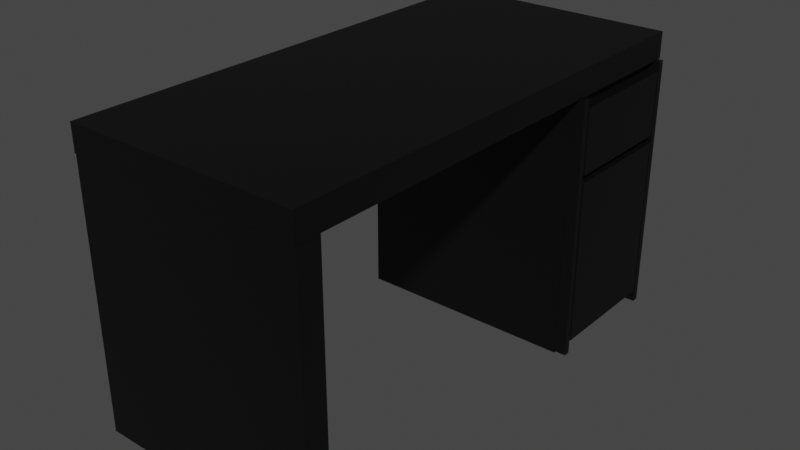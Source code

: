 # Source: Desk.blend  (saved by Blender 3.6.13; exported with 4.5.12 LTS)
import bpy
from mathutils import Matrix  # noqa: F401  (used for matrix-valued properties, if any)

bpy.ops.wm.read_factory_settings(use_empty=True)
scene = bpy.context.scene
scene.name = 'Scene'

# ---- collections
col_collection = bpy.data.collections.new('Collection'); scene.collection.children.link(col_collection)

# ---- materials (node trees are filled in below, after node groups)
mat_material = bpy.data.materials.new('Material')
mat_material.alpha_threshold = 0.0
mat_material.use_transparent_shadow = False
mat_material.roughness = 0.5
mat_material.line_color = (0.0, 0.0, 0.0, 1.0)
mat_material_001 = bpy.data.materials.new('Material.001')
mat_material_001.alpha_threshold = 0.0
mat_material_001.use_transparent_shadow = False
mat_material_001.roughness = 0.5
mat_material_001.line_color = (0.0, 0.0, 0.0, 1.0)
mat_material_002 = bpy.data.materials.new('Material.002')
mat_material_002.alpha_threshold = 0.0
mat_material_002.use_transparent_shadow = False
mat_material_002.roughness = 0.5
mat_material_002.line_color = (0.0, 0.0, 0.0, 1.0)
mat_material_003 = bpy.data.materials.new('Material.003')
mat_material_003.alpha_threshold = 0.0
mat_material_003.use_transparent_shadow = False
mat_material_003.roughness = 0.5
mat_material_003.line_color = (0.0, 0.0, 0.0, 1.0)
mat_material_004 = bpy.data.materials.new('Material.004')
mat_material_004.alpha_threshold = 0.0
mat_material_004.use_transparent_shadow = False
mat_material_004.roughness = 0.5
mat_material_004.line_color = (0.0, 0.0, 0.0, 1.0)
mat_material_005 = bpy.data.materials.new('Material.005')
mat_material_005.alpha_threshold = 0.0
mat_material_005.use_transparent_shadow = False
mat_material_005.roughness = 0.5
mat_material_005.line_color = (0.0, 0.0, 0.0, 1.0)
mat_material_006 = bpy.data.materials.new('Material.006')
mat_material_006.alpha_threshold = 0.0
mat_material_006.use_transparent_shadow = False
mat_material_006.roughness = 0.5
mat_material_006.line_color = (0.0, 0.0, 0.0, 1.0)
mat_material_007 = bpy.data.materials.new('Material.007')
mat_material_007.alpha_threshold = 0.0
mat_material_007.use_transparent_shadow = False
mat_material_007.roughness = 0.5
mat_material_007.line_color = (0.0, 0.0, 0.0, 1.0)
mat_material_008 = bpy.data.materials.new('Material.008')
mat_material_008.use_transparent_shadow = False

# ---- material node trees
mat_material.use_nodes = True; mat_material.node_tree.nodes.clear()
_N = mat_material.node_tree.nodes; _L = mat_material.node_tree.links
n0 = _N.new('ShaderNodeOutputMaterial'); n0.name = 'Material Output'; n0.location = (300, 300)
n1 = _N.new('ShaderNodeBsdfPrincipled'); n1.name = 'Principled BSDF'; n1.location = (10, 300)
n1.distribution = 'GGX'
n1.subsurface_method = 'RANDOM_WALK_SKIN'
n1.inputs[0].default_value = (0.0, 0.0, 0.0, 1.0)
n1.inputs[3].default_value = 1.45
n1.inputs[27].default_value = (0.0, 0.0, 0.0, 1.0)
n1.inputs[28].default_value = 1.0
_L.new(n1.outputs[0], n0.inputs[0])
n0.is_active_output = True
mat_material_001.use_nodes = True; mat_material_001.node_tree.nodes.clear()
_N = mat_material_001.node_tree.nodes; _L = mat_material_001.node_tree.links
n0 = _N.new('ShaderNodeOutputMaterial'); n0.name = 'Material Output'; n0.location = (300, 300)
n1 = _N.new('ShaderNodeBsdfPrincipled'); n1.name = 'Principled BSDF'; n1.location = (10, 300)
n1.distribution = 'GGX'
n1.subsurface_method = 'RANDOM_WALK_SKIN'
n1.inputs[0].default_value = (0.0, 0.0, 0.0, 1.0)
n1.inputs[3].default_value = 1.45
n1.inputs[27].default_value = (0.0, 0.0, 0.0, 1.0)
n1.inputs[28].default_value = 1.0
_L.new(n1.outputs[0], n0.inputs[0])
n0.is_active_output = True
mat_material_002.use_nodes = True; mat_material_002.node_tree.nodes.clear()
_N = mat_material_002.node_tree.nodes; _L = mat_material_002.node_tree.links
n0 = _N.new('ShaderNodeOutputMaterial'); n0.name = 'Material Output'; n0.location = (300, 300)
n1 = _N.new('ShaderNodeBsdfPrincipled'); n1.name = 'Principled BSDF'; n1.location = (10, 300)
n1.distribution = 'GGX'
n1.subsurface_method = 'RANDOM_WALK_SKIN'
n1.inputs[0].default_value = (0.0, 0.0, 0.0, 1.0)
n1.inputs[3].default_value = 1.45
n1.inputs[27].default_value = (0.0, 0.0, 0.0, 1.0)
n1.inputs[28].default_value = 1.0
_L.new(n1.outputs[0], n0.inputs[0])
n0.is_active_output = True
mat_material_003.use_nodes = True; mat_material_003.node_tree.nodes.clear()
_N = mat_material_003.node_tree.nodes; _L = mat_material_003.node_tree.links
n0 = _N.new('ShaderNodeOutputMaterial'); n0.name = 'Material Output'; n0.location = (300, 300)
n1 = _N.new('ShaderNodeBsdfPrincipled'); n1.name = 'Principled BSDF'; n1.location = (10, 300)
n1.distribution = 'GGX'
n1.subsurface_method = 'RANDOM_WALK_SKIN'
n1.inputs[0].default_value = (0.0, 0.0, 0.0, 1.0)
n1.inputs[3].default_value = 1.45
n1.inputs[27].default_value = (0.0, 0.0, 0.0, 1.0)
n1.inputs[28].default_value = 1.0
_L.new(n1.outputs[0], n0.inputs[0])
n0.is_active_output = True
mat_material_004.use_nodes = True; mat_material_004.node_tree.nodes.clear()
_N = mat_material_004.node_tree.nodes; _L = mat_material_004.node_tree.links
n0 = _N.new('ShaderNodeOutputMaterial'); n0.name = 'Material Output'; n0.location = (300, 300)
n1 = _N.new('ShaderNodeBsdfPrincipled'); n1.name = 'Principled BSDF'; n1.location = (10, 300)
n1.distribution = 'GGX'
n1.subsurface_method = 'RANDOM_WALK_SKIN'
n1.inputs[0].default_value = (0.0, 0.0, 0.0, 1.0)
n1.inputs[3].default_value = 1.45
n1.inputs[27].default_value = (0.0, 0.0, 0.0, 1.0)
n1.inputs[28].default_value = 1.0
_L.new(n1.outputs[0], n0.inputs[0])
n0.is_active_output = True
mat_material_005.use_nodes = True; mat_material_005.node_tree.nodes.clear()
_N = mat_material_005.node_tree.nodes; _L = mat_material_005.node_tree.links
n0 = _N.new('ShaderNodeOutputMaterial'); n0.name = 'Material Output'; n0.location = (300, 300)
n1 = _N.new('ShaderNodeBsdfPrincipled'); n1.name = 'Principled BSDF'; n1.location = (10, 300)
n1.distribution = 'GGX'
n1.subsurface_method = 'RANDOM_WALK_SKIN'
n1.inputs[0].default_value = (0.0, 0.0, 0.0, 1.0)
n1.inputs[3].default_value = 1.45
n1.inputs[27].default_value = (0.0, 0.0, 0.0, 1.0)
n1.inputs[28].default_value = 1.0
_L.new(n1.outputs[0], n0.inputs[0])
n0.is_active_output = True
mat_material_006.use_nodes = True; mat_material_006.node_tree.nodes.clear()
_N = mat_material_006.node_tree.nodes; _L = mat_material_006.node_tree.links
n0 = _N.new('ShaderNodeOutputMaterial'); n0.name = 'Material Output'; n0.location = (300, 300)
n1 = _N.new('ShaderNodeBsdfPrincipled'); n1.name = 'Principled BSDF'; n1.location = (10, 300)
n1.distribution = 'GGX'
n1.subsurface_method = 'RANDOM_WALK_SKIN'
n1.inputs[0].default_value = (0.0, 0.0, 0.0, 1.0)
n1.inputs[3].default_value = 1.45
n1.inputs[27].default_value = (0.0, 0.0, 0.0, 1.0)
n1.inputs[28].default_value = 1.0
_L.new(n1.outputs[0], n0.inputs[0])
n0.is_active_output = True
mat_material_007.use_nodes = True; mat_material_007.node_tree.nodes.clear()
_N = mat_material_007.node_tree.nodes; _L = mat_material_007.node_tree.links
n0 = _N.new('ShaderNodeOutputMaterial'); n0.name = 'Material Output'; n0.location = (300, 300)
n1 = _N.new('ShaderNodeBsdfPrincipled'); n1.name = 'Principled BSDF'; n1.location = (10, 300)
n1.distribution = 'GGX'
n1.subsurface_method = 'RANDOM_WALK_SKIN'
n1.inputs[0].default_value = (0.0, 0.0, 0.0, 1.0)
n1.inputs[3].default_value = 1.45
n1.inputs[27].default_value = (0.0, 0.0, 0.0, 1.0)
n1.inputs[28].default_value = 1.0
_L.new(n1.outputs[0], n0.inputs[0])
n0.is_active_output = True
mat_material_008.use_nodes = True; mat_material_008.node_tree.nodes.clear()
_N = mat_material_008.node_tree.nodes; _L = mat_material_008.node_tree.links
n0 = _N.new('ShaderNodeBsdfPrincipled'); n0.name = 'Principled BSDF'; n0.location = (10, 300)
n0.distribution = 'GGX'
n0.subsurface_method = 'RANDOM_WALK_SKIN'
n0.inputs[0].default_value = (0.3779, 0.4026, 0.3838, 1.0)
n0.inputs[3].default_value = 1.45
n0.inputs[27].default_value = (0.0, 0.0, 0.0, 1.0)
n0.inputs[28].default_value = 1.0
n1 = _N.new('ShaderNodeOutputMaterial'); n1.name = 'Material Output'; n1.location = (300, 300)
_L.new(n0.outputs[0], n1.inputs[0])
n1.is_active_output = True

# ---- world
world_world = bpy.data.worlds.new('World'); scene.world = world_world
world_world.use_nodes = True; world_world.node_tree.nodes.clear()
_N = world_world.node_tree.nodes; _L = world_world.node_tree.links
n0 = _N.new('ShaderNodeOutputWorld'); n0.name = 'World Output'; n0.location = (300, 300)
n1 = _N.new('ShaderNodeBackground'); n1.name = 'Background'; n1.location = (10, 300)
n1.inputs[0].default_value = (0.05088, 0.05088, 0.05088, 1.0)
_L.new(n1.outputs[0], n0.inputs[0])
n0.is_active_output = True
world_world.color = (0.05088, 0.05088, 0.05088)
world_world.use_sun_shadow = False
world_world.sun_shadow_jitter_overblur = 0.0

# ---- meshes
me_cube = bpy.data.meshes.new('Cube')
me_cube.from_pydata([(1.0, 1.0, 1.0), (1.0, 1.0, -1.0), (1.0, -1.0, 1.0), (1.0, -1.0, -1.0), (-1.0, 1.0, 1.0), (-1.0, 1.0, -1.0), (-1.0, -1.0, 1.0), (-1.0, -1.0, -1.0)], [], [(0, 4, 6, 2), (3, 2, 6, 7), (7, 6, 4, 5), (5, 1, 3, 7), (1, 0, 2, 3), (5, 4, 0, 1)])
_uv = me_cube.uv_layers.new(name='UVMap')
_uv.uv.foreach_set('vector', [0.625, 0.5, 0.875, 0.5, 0.875, 0.75, 0.625, 0.75, 0.375, 0.75, 0.625, 0.75, 0.625, 1.0, 0.375, 1.0, 0.375, 0.0, 0.625, 0.0, 0.625, 0.25, 0.375, 0.25, 0.125, 0.5, 0.375, 0.5, 0.375, 0.75, 0.125, 0.75, 0.375, 0.5, 0.625, 0.5, 0.625, 0.75, 0.375, 0.75, 0.375, 0.25, 0.625, 0.25, 0.625, 0.5, 0.375, 0.5])
me_cube.materials.append(mat_material)
me_cube.use_mirror_vertex_groups = False
me_cube.update()
me_cube_001 = bpy.data.meshes.new('Cube.001')
me_cube_001.from_pydata([(1.0, 1.0, 1.0), (1.0, 1.0, -1.0), (1.0, -1.0, 1.0), (1.0, -1.0, -1.0), (-1.0, 1.0, 1.0), (-1.0, 1.0, -1.0), (-1.0, -1.0, 1.0), (-1.0, -1.0, -1.0)], [], [(0, 4, 6, 2), (3, 2, 6, 7), (7, 6, 4, 5), (5, 1, 3, 7), (1, 0, 2, 3), (5, 4, 0, 1)])
_uv = me_cube_001.uv_layers.new(name='UVMap')
_uv.uv.foreach_set('vector', [0.625, 0.5, 0.875, 0.5, 0.875, 0.75, 0.625, 0.75, 0.375, 0.75, 0.625, 0.75, 0.625, 1.0, 0.375, 1.0, 0.375, 0.0, 0.625, 0.0, 0.625, 0.25, 0.375, 0.25, 0.125, 0.5, 0.375, 0.5, 0.375, 0.75, 0.125, 0.75, 0.375, 0.5, 0.625, 0.5, 0.625, 0.75, 0.375, 0.75, 0.375, 0.25, 0.625, 0.25, 0.625, 0.5, 0.375, 0.5])
me_cube_001.materials.append(mat_material_001)
me_cube_001.use_mirror_vertex_groups = False
me_cube_001.update()
me_cube_002 = bpy.data.meshes.new('Cube.002')
me_cube_002.from_pydata([(1.0, 1.0, 1.0), (1.0, 1.0, -1.0), (1.0, -1.0, 1.0), (1.0, -1.0, -1.0), (-1.0, 1.0, 1.0), (-1.0, 1.0, -1.0), (-1.0, -1.0, 1.0), (-1.0, -1.0, -1.0)], [], [(0, 4, 6, 2), (3, 2, 6, 7), (7, 6, 4, 5), (5, 1, 3, 7), (1, 0, 2, 3), (5, 4, 0, 1)])
_uv = me_cube_002.uv_layers.new(name='UVMap')
_uv.uv.foreach_set('vector', [0.625, 0.5, 0.875, 0.5, 0.875, 0.75, 0.625, 0.75, 0.375, 0.75, 0.625, 0.75, 0.625, 1.0, 0.375, 1.0, 0.375, 0.0, 0.625, 0.0, 0.625, 0.25, 0.375, 0.25, 0.125, 0.5, 0.375, 0.5, 0.375, 0.75, 0.125, 0.75, 0.375, 0.5, 0.625, 0.5, 0.625, 0.75, 0.375, 0.75, 0.375, 0.25, 0.625, 0.25, 0.625, 0.5, 0.375, 0.5])
me_cube_002.materials.append(mat_material_002)
me_cube_002.use_mirror_vertex_groups = False
me_cube_002.update()
me_cube_003 = bpy.data.meshes.new('Cube.003')
me_cube_003.from_pydata([(1.0, 1.0, 1.0), (1.0, 1.0, -1.0), (1.0, -1.0, 1.0), (1.0, -1.0, -1.0), (-1.0, 1.0, 1.0), (-1.0, 1.0, -1.0), (-1.0, -1.0, 1.0), (-1.0, -1.0, -1.0)], [], [(0, 4, 6, 2), (3, 2, 6, 7), (7, 6, 4, 5), (5, 1, 3, 7), (1, 0, 2, 3), (5, 4, 0, 1)])
_uv = me_cube_003.uv_layers.new(name='UVMap')
_uv.uv.foreach_set('vector', [0.625, 0.5, 0.875, 0.5, 0.875, 0.75, 0.625, 0.75, 0.375, 0.75, 0.625, 0.75, 0.625, 1.0, 0.375, 1.0, 0.375, 0.0, 0.625, 0.0, 0.625, 0.25, 0.375, 0.25, 0.125, 0.5, 0.375, 0.5, 0.375, 0.75, 0.125, 0.75, 0.375, 0.5, 0.625, 0.5, 0.625, 0.75, 0.375, 0.75, 0.375, 0.25, 0.625, 0.25, 0.625, 0.5, 0.375, 0.5])
me_cube_003.materials.append(mat_material_003)
me_cube_003.use_mirror_vertex_groups = False
me_cube_003.update()
me_cube_004 = bpy.data.meshes.new('Cube.004')
me_cube_004.from_pydata([(1.0, 1.0, 1.0), (1.0, 1.0, -1.0), (1.0, -1.0, 1.0), (1.0, -1.0, -1.0), (-1.0, 1.0, 1.0), (-1.0, 1.0, -1.0), (-1.0, -1.0, 1.0), (-1.0, -1.0, -1.0)], [], [(0, 4, 6, 2), (3, 2, 6, 7), (7, 6, 4, 5), (5, 1, 3, 7), (1, 0, 2, 3), (5, 4, 0, 1)])
_uv = me_cube_004.uv_layers.new(name='UVMap')
_uv.uv.foreach_set('vector', [0.625, 0.5, 0.875, 0.5, 0.875, 0.75, 0.625, 0.75, 0.375, 0.75, 0.625, 0.75, 0.625, 1.0, 0.375, 1.0, 0.375, 0.0, 0.625, 0.0, 0.625, 0.25, 0.375, 0.25, 0.125, 0.5, 0.375, 0.5, 0.375, 0.75, 0.125, 0.75, 0.375, 0.5, 0.625, 0.5, 0.625, 0.75, 0.375, 0.75, 0.375, 0.25, 0.625, 0.25, 0.625, 0.5, 0.375, 0.5])
me_cube_004.materials.append(mat_material_004)
me_cube_004.use_mirror_vertex_groups = False
me_cube_004.update()
me_cube_005 = bpy.data.meshes.new('Cube.005')
me_cube_005.from_pydata([(1.0, 1.0, 1.0), (1.0, 1.0, -1.0), (1.0, -1.0, 1.0), (1.0, -1.0, -1.0), (-1.0, 1.0, 1.0), (-1.0, 1.0, -1.0), (-1.0, -1.0, 1.0), (-1.0, -1.0, -1.0)], [], [(0, 4, 6, 2), (3, 2, 6, 7), (7, 6, 4, 5), (5, 1, 3, 7), (1, 0, 2, 3), (5, 4, 0, 1)])
_uv = me_cube_005.uv_layers.new(name='UVMap')
_uv.uv.foreach_set('vector', [0.625, 0.5, 0.875, 0.5, 0.875, 0.75, 0.625, 0.75, 0.375, 0.75, 0.625, 0.75, 0.625, 1.0, 0.375, 1.0, 0.375, 0.0, 0.625, 0.0, 0.625, 0.25, 0.375, 0.25, 0.125, 0.5, 0.375, 0.5, 0.375, 0.75, 0.125, 0.75, 0.375, 0.5, 0.625, 0.5, 0.625, 0.75, 0.375, 0.75, 0.375, 0.25, 0.625, 0.25, 0.625, 0.5, 0.375, 0.5])
me_cube_005.materials.append(mat_material_005)
me_cube_005.use_mirror_vertex_groups = False
me_cube_005.update()
me_cube_006 = bpy.data.meshes.new('Cube.006')
me_cube_006.from_pydata([(1.0, 1.0, 1.0), (1.0, 1.0, -1.0), (1.0, -1.0, 1.0), (1.0, -1.0, -1.0), (-1.0, 1.0, 1.0), (-1.0, 1.0, -1.0), (-1.0, -1.0, 1.0), (-1.0, -1.0, -1.0)], [], [(0, 4, 6, 2), (3, 2, 6, 7), (7, 6, 4, 5), (5, 1, 3, 7), (1, 0, 2, 3), (5, 4, 0, 1)])
_uv = me_cube_006.uv_layers.new(name='UVMap')
_uv.uv.foreach_set('vector', [0.625, 0.5, 0.875, 0.5, 0.875, 0.75, 0.625, 0.75, 0.375, 0.75, 0.625, 0.75, 0.625, 1.0, 0.375, 1.0, 0.375, 0.0, 0.625, 0.0, 0.625, 0.25, 0.375, 0.25, 0.125, 0.5, 0.375, 0.5, 0.375, 0.75, 0.125, 0.75, 0.375, 0.5, 0.625, 0.5, 0.625, 0.75, 0.375, 0.75, 0.375, 0.25, 0.625, 0.25, 0.625, 0.5, 0.375, 0.5])
me_cube_006.materials.append(mat_material_006)
me_cube_006.use_mirror_vertex_groups = False
me_cube_006.update()
me_cube_007 = bpy.data.meshes.new('Cube.007')
me_cube_007.from_pydata([(1.0, 1.0, 1.0), (1.0, 1.0, -1.0), (1.0, -1.0, 1.0), (1.0, -1.0, -1.0), (-1.0, 1.0, 1.0), (-1.0, 1.0, -1.0), (-1.0, -1.0, 1.0), (-1.0, -1.0, -1.0)], [], [(0, 4, 6, 2), (3, 2, 6, 7), (7, 6, 4, 5), (5, 1, 3, 7), (1, 0, 2, 3), (5, 4, 0, 1)])
_uv = me_cube_007.uv_layers.new(name='UVMap')
_uv.uv.foreach_set('vector', [0.625, 0.5, 0.875, 0.5, 0.875, 0.75, 0.625, 0.75, 0.375, 0.75, 0.625, 0.75, 0.625, 1.0, 0.375, 1.0, 0.375, 0.0, 0.625, 0.0, 0.625, 0.25, 0.375, 0.25, 0.125, 0.5, 0.375, 0.5, 0.375, 0.75, 0.125, 0.75, 0.375, 0.5, 0.625, 0.5, 0.625, 0.75, 0.375, 0.75, 0.375, 0.25, 0.625, 0.25, 0.625, 0.5, 0.375, 0.5])
me_cube_007.materials.append(mat_material_007)
me_cube_007.use_mirror_vertex_groups = False
me_cube_007.update()
me_cylinder = bpy.data.meshes.new('Cylinder')
me_cylinder.from_pydata([(0.0, 1.0, -1.0), (0.0, 1.0, 1.0), (0.1951, 0.9808, -1.0), (0.1951, 0.9808, 1.0), (0.3827, 0.9239, -1.0), (0.3827, 0.9239, 1.0), (0.5556, 0.8315, -1.0), (0.5556, 0.8315, 1.0), (0.7071, 0.7071, -1.0), (0.7071, 0.7071, 1.0), (0.8315, 0.5556, -1.0), (0.8315, 0.5556, 1.0), (0.9239, 0.3827, -1.0), (0.9239, 0.3827, 1.0), (0.9808, 0.1951, -1.0), (0.9808, 0.1951, 1.0), (1.0, 0.0, -1.0), (1.0, 0.0, 1.0), (0.9808, -0.1951, -1.0), (0.9808, -0.1951, 1.0), (0.9239, -0.3827, -1.0), (0.9239, -0.3827, 1.0), (0.8315, -0.5556, -1.0), (0.8315, -0.5556, 1.0), (0.7071, -0.7071, -1.0), (0.7071, -0.7071, 1.0), (0.5556, -0.8315, -1.0), (0.5556, -0.8315, 1.0), (0.3827, -0.9239, -1.0), (0.3827, -0.9239, 1.0), (0.1951, -0.9808, -1.0), (0.1951, -0.9808, 1.0), (0.0, -1.0, -1.0), (0.0, -1.0, 1.0), (-0.1951, -0.9808, -1.0), (-0.1951, -0.9808, 1.0), (-0.3827, -0.9239, -1.0), (-0.3827, -0.9239, 1.0), (-0.5556, -0.8315, -1.0), (-0.5556, -0.8315, 1.0), (-0.7071, -0.7071, -1.0), (-0.7071, -0.7071, 1.0), (-0.8315, -0.5556, -1.0), (-0.8315, -0.5556, 1.0), (-0.9239, -0.3827, -1.0), (-0.9239, -0.3827, 1.0), (-0.9808, -0.1951, -1.0), (-0.9808, -0.1951, 1.0), (-1.0, 0.0, -1.0), (-1.0, 0.0, 1.0), (-0.9808, 0.1951, -1.0), (-0.9808, 0.1951, 1.0), (-0.9239, 0.3827, -1.0), (-0.9239, 0.3827, 1.0), (-0.8315, 0.5556, -1.0), (-0.8315, 0.5556, 1.0), (-0.7071, 0.7071, -1.0), (-0.7071, 0.7071, 1.0), (-0.5556, 0.8315, -1.0), (-0.5556, 0.8315, 1.0), (-0.3827, 0.9239, -1.0), (-0.3827, 0.9239, 1.0), (-0.1951, 0.9808, -1.0), (-0.1951, 0.9808, 1.0)], [], [(0, 1, 3, 2), (2, 3, 5, 4), (4, 5, 7, 6), (6, 7, 9, 8), (8, 9, 11, 10), (10, 11, 13, 12), (12, 13, 15, 14), (14, 15, 17, 16), (16, 17, 19, 18), (18, 19, 21, 20), (20, 21, 23, 22), (22, 23, 25, 24), (24, 25, 27, 26), (26, 27, 29, 28), (28, 29, 31, 30), (30, 31, 33, 32), (32, 33, 35, 34), (34, 35, 37, 36), (36, 37, 39, 38), (38, 39, 41, 40), (40, 41, 43, 42), (42, 43, 45, 44), (44, 45, 47, 46), (46, 47, 49, 48), (48, 49, 51, 50), (50, 51, 53, 52), (52, 53, 55, 54), (54, 55, 57, 56), (56, 57, 59, 58), (58, 59, 61, 60), (3, 1, 63, 61, 59, 57, 55, 53, 51, 49, 47, 45, 43, 41, 39, 37, 35, 33, 31, 29, 27, 25, 23, 21, 19, 17, 15, 13, 11, 9, 7, 5), (60, 61, 63, 62), (62, 63, 1, 0), (0, 2, 4, 6, 8, 10, 12, 14, 16, 18, 20, 22, 24, 26, 28, 30, 32, 34, 36, 38, 40, 42, 44, 46, 48, 50, 52, 54, 56, 58, 60, 62)])
_uv = me_cylinder.uv_layers.new(name='UVMap')
_uv.uv.foreach_set('vector', [1.0, 0.5, 1.0, 1.0, 0.9688, 1.0, 0.9688, 0.5, 0.9688, 0.5, 0.9688, 1.0, 0.9375, 1.0, 0.9375, 0.5, 0.9375, 0.5, 0.9375, 1.0, 0.9062, 1.0, 0.9062, 0.5, 0.9062, 0.5, 0.9062, 1.0, 0.875, 1.0, 0.875, 0.5, 0.875, 0.5, 0.875, 1.0, 0.8438, 1.0, 0.8438, 0.5, 0.8438, 0.5, 0.8438, 1.0, 0.8125, 1.0, 0.8125, 0.5, 0.8125, 0.5, 0.8125, 1.0, 0.7812, 1.0, 0.7812, 0.5, 0.7812, 0.5, 0.7812, 1.0, 0.75, 1.0, 0.75, 0.5, 0.75, 0.5, 0.75, 1.0, 0.7188, 1.0, 0.7188, 0.5, 0.7188, 0.5, 0.7188, 1.0, 0.6875, 1.0, 0.6875, 0.5, 0.6875, 0.5, 0.6875, 1.0, 0.6562, 1.0, 0.6562, 0.5, 0.6562, 0.5, 0.6562, 1.0, 0.625, 1.0, 0.625, 0.5, 0.625, 0.5, 0.625, 1.0, 0.5938, 1.0, 0.5938, 0.5, 0.5938, 0.5, 0.5938, 1.0, 0.5625, 1.0, 0.5625, 0.5, 0.5625, 0.5, 0.5625, 1.0, 0.5312, 1.0, 0.5312, 0.5, 0.5312, 0.5, 0.5312, 1.0, 0.5, 1.0, 0.5, 0.5, 0.5, 0.5, 0.5, 1.0, 0.4688, 1.0, 0.4688, 0.5, 0.4688, 0.5, 0.4688, 1.0, 0.4375, 1.0, 0.4375, 0.5, 0.4375, 0.5, 0.4375, 1.0, 0.4062, 1.0, 0.4062, 0.5, 0.4062, 0.5, 0.4062, 1.0, 0.375, 1.0, 0.375, 0.5, 0.375, 0.5, 0.375, 1.0, 0.3438, 1.0, 0.3438, 0.5, 0.3438, 0.5, 0.3438, 1.0, 0.3125, 1.0, 0.3125, 0.5, 0.3125, 0.5, 0.3125, 1.0, 0.2812, 1.0, 0.2812, 0.5, 0.2812, 0.5, 0.2812, 1.0, 0.25, 1.0, 0.25, 0.5, 0.25, 0.5, 0.25, 1.0, 0.2188, 1.0, 0.2188, 0.5, 0.2188, 0.5, 0.2188, 1.0, 0.1875, 1.0, 0.1875, 0.5, 0.1875, 0.5, 0.1875, 1.0, 0.1562, 1.0, 0.1562, 0.5, 0.1562, 0.5, 0.1562, 1.0, 0.125, 1.0, 0.125, 0.5, 0.125, 0.5, 0.125, 1.0, 0.09375, 1.0, 0.09375, 0.5, 0.09375, 0.5, 0.09375, 1.0, 0.0625, 1.0, 0.0625, 0.5, 0.2968, 0.4854, 0.25, 0.49, 0.2032, 0.4854, 0.1582, 0.4717, 0.1167, 0.4496, 0.08029, 0.4197, 0.05045, 0.3833, 0.02827, 0.3418, 0.01461, 0.2968, 0.01, 0.25, 0.01461, 0.2032, 0.02827, 0.1582, 0.05045, 0.1167, 0.08029, 0.08029, 0.1167, 0.05045, 0.1582, 0.02827, 0.2032, 0.01461, 0.25, 0.01, 0.2968, 0.01461, 0.3418, 0.02827, 0.3833, 0.05045, 0.4197, 0.08029, 0.4496, 0.1167, 0.4717, 0.1582, 0.4854, 0.2032, 0.49, 0.25, 0.4854, 0.2968, 0.4717, 0.3418, 0.4496, 0.3833, 0.4197, 0.4197, 0.3833, 0.4496, 0.3418, 0.4717, 0.0625, 0.5, 0.0625, 1.0, 0.03125, 1.0, 0.03125, 0.5, 0.03125, 0.5, 0.03125, 1.0, 0.0, 1.0, 0.0, 0.5, 0.75, 0.49, 0.7968, 0.4854, 0.8418, 0.4717, 0.8833, 0.4496, 0.9197, 0.4197, 0.9496, 0.3833, 0.9717, 0.3418, 0.9854, 0.2968, 0.99, 0.25, 0.9854, 0.2032, 0.9717, 0.1582, 0.9496, 0.1167, 0.9197, 0.08029, 0.8833, 0.05045, 0.8418, 0.02827, 0.7968, 0.01461, 0.75, 0.01, 0.7032, 0.01461, 0.6582, 0.02827, 0.6167, 0.05045, 0.5803, 0.08029, 0.5504, 0.1167, 0.5283, 0.1582, 0.5146, 0.2032, 0.51, 0.25, 0.5146, 0.2968, 0.5283, 0.3418, 0.5504, 0.3833, 0.5803, 0.4197, 0.6167, 0.4496, 0.6582, 0.4717, 0.7032, 0.4854])
me_cylinder.materials.append(mat_material_008)
me_cylinder.update()

# ---- objects
ob_cube = bpy.data.objects.new('Cube', me_cube)
ob_cube_001 = bpy.data.objects.new('Cube.001', me_cube_001)
ob_cube_002 = bpy.data.objects.new('Cube.002', me_cube_002)
ob_cube_003 = bpy.data.objects.new('Cube.003', me_cube_003)
ob_cube_004 = bpy.data.objects.new('Cube.004', me_cube_004)
ob_cube_005 = bpy.data.objects.new('Cube.005', me_cube_005)
ob_cube_006 = bpy.data.objects.new('Cube.006', me_cube_006)
ob_cube_007 = bpy.data.objects.new('Cube.007', me_cube_007)
ob_cylinder = bpy.data.objects.new('Cylinder', me_cylinder)

# ---- transforms, parenting, visibility, modifiers, constraints
ob_cube.location = (0.0, 0.0, 2.534)
ob_cube.scale = (2.34, 0.2342, 2.622)
ob_cube.lock_rotations_4d = False
ob_cube.empty_display_type = 'ARROWS'
ob_cube.lineart.crease_threshold = 0.0
ob_cube_001.location = (0.0, 4.612, 5.424)
ob_cube_001.rotation_euler = (1.571, -0.0, 0.0)
ob_cube_001.scale = (2.34, 0.2624, 4.865)
ob_cube_001.lock_rotations_4d = False
ob_cube_001.empty_display_type = 'ARROWS'
ob_cube_001.lineart.crease_threshold = 0.0
ob_cube_002.location = (-0.06442, 8.095, 2.534)
ob_cube_002.scale = (2.243, 1.393, 2.622)
ob_cube_002.lock_rotations_4d = False
ob_cube_002.empty_display_type = 'ARROWS'
ob_cube_002.lineart.crease_threshold = 0.0
ob_cube_003.location = (0.1704, 8.095, 4.31)
ob_cube_003.scale = (2.243, 1.218, 0.645)
ob_cube_003.lock_rotations_4d = False
ob_cube_003.empty_display_type = 'ARROWS'
ob_cube_003.lineart.crease_threshold = 0.0
ob_cube_004.location = (0.1704, 8.095, 1.859)
ob_cube_004.scale = (2.243, 1.218, 1.657)
ob_cube_004.lock_rotations_4d = False
ob_cube_004.empty_display_type = 'ARROWS'
ob_cube_004.lineart.crease_threshold = 0.0
ob_cube_005.location = (0.1704, 6.771, 2.543)
ob_cube_005.scale = (2.243, 0.06404, 2.598)
ob_cube_005.lock_rotations_4d = False
ob_cube_005.empty_display_type = 'ARROWS'
ob_cube_005.lineart.crease_threshold = 0.0
ob_cube_006.location = (0.1704, 9.41, 2.543)
ob_cube_006.scale = (2.243, 0.06404, 2.598)
ob_cube_006.lock_rotations_4d = False
ob_cube_006.empty_display_type = 'ARROWS'
ob_cube_006.lineart.crease_threshold = 0.0
ob_cube_007.location = (0.0, 4.612, 4.662)
ob_cube_007.rotation_euler = (1.571, -0.0, 0.0)
ob_cube_007.scale = (-0.3116, 0.2624, 4.612)
ob_cube_007.lock_rotations_4d = False
ob_cube_007.empty_display_type = 'ARROWS'
ob_cube_007.lineart.crease_threshold = 0.0
ob_cylinder.location = (0.295, 0.6476, 4.699)
ob_cylinder.rotation_euler = (-1.57, -0.05545, -1.571)
ob_cylinder.scale = (-0.06718, -0.06989, 0.07662)

# ---- collection membership
col_collection.objects.link(ob_cube)
col_collection.objects.link(ob_cube_001)
col_collection.objects.link(ob_cube_002)
col_collection.objects.link(ob_cube_003)
col_collection.objects.link(ob_cube_004)
col_collection.objects.link(ob_cube_005)
col_collection.objects.link(ob_cube_006)
col_collection.objects.link(ob_cube_007)
col_collection.objects.link(ob_cylinder)

# ---- scene / render settings (as saved in the file)
scene.frame_start = 1; scene.frame_end = 250; scene.frame_set(1)
scene.render.engine = 'BLENDER_EEVEE_NEXT'
scene.cycles.sampling_pattern = 'TABULATED_SOBOL'
scene.view_settings.view_transform = 'Filmic'
bpy.context.view_layer.update()

# ---- added for rendering (the .blend has no active camera and no usable light): camera, sun
cam_auto = bpy.data.cameras.new('AutoCamera')
cam_auto.lens = 50.0
cam_auto.sensor_width = 36.0
cam_auto.clip_end = 1000.0
ob_auto_camera = bpy.data.objects.new('AutoCamera', cam_auto)
scene.collection.objects.link(ob_auto_camera)
ob_auto_camera.location = (11.4003, -9.01875, 11.89)
ob_auto_camera.rotation_euler = (1.09748, -7.21219e-08, 0.694738)
scene.camera = ob_auto_camera
light_auto_sun = bpy.data.lights.new('AutoSun', 'SUN')
light_auto_sun.energy = 3.0
light_auto_sun.angle = 0.0523599
ob_auto_sun = bpy.data.objects.new('AutoSun', light_auto_sun)
scene.collection.objects.link(ob_auto_sun)
ob_auto_sun.rotation_euler = (0.872665, 0.174533, 0.523599)
bpy.context.view_layer.update()
